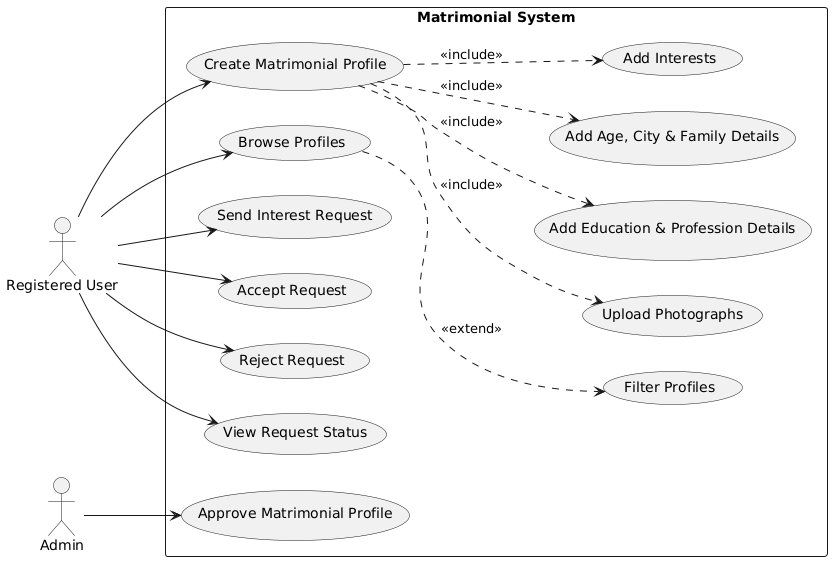

The diagram above was rendered by PlantUML. Its source (embedded in the PNG):
@startuml UseCase3_Matrimonial
left to right direction
skinparam monochrome true
skinparam shadowing false
skinparam backgroundColor white

actor "Registered User" as User
actor "Admin" as Admin

rectangle "Matrimonial System" {
  usecase "Create Matrimonial Profile" as UC1
  usecase "Upload Photographs" as UC2
  usecase "Add Education & Profession Details" as UC3
  usecase "Add Age, City & Family Details" as UC4
  usecase "Add Interests" as UC5
  usecase "Browse Profiles" as UC6
  usecase "Filter Profiles" as UC7
  usecase "Send Interest Request" as UC8
  usecase "Accept Request" as UC9
  usecase "Reject Request" as UC10
  usecase "View Request Status" as UC11
  usecase "Approve Matrimonial Profile" as UC12
}

User --> UC1
User --> UC6
User --> UC8
User --> UC9
User --> UC10
User --> UC11

UC1 ..> UC2 : <<include>>
UC1 ..> UC3 : <<include>>
UC1 ..> UC4 : <<include>>
UC1 ..> UC5 : <<include>>
UC6 ..> UC7 : <<extend>>

Admin --> UC12
@enduml